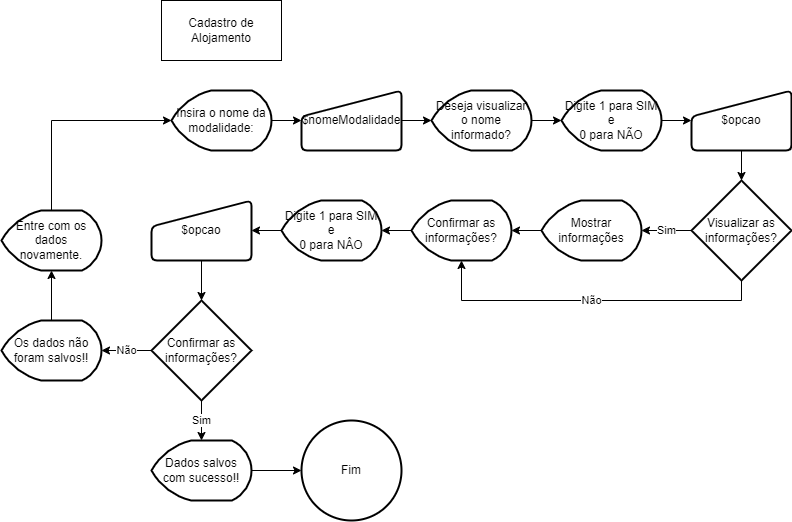

The diagram above was exported from draw.io. Its source (the exported page's mxGraphModel, read from the mxfile embedded in the PNG):
<mxGraphModel dx="1695" dy="450" grid="1" gridSize="10" guides="1" tooltips="1" connect="1" arrows="1" fold="1" page="1" pageScale="1" pageWidth="827" pageHeight="1169" math="0" shadow="0">
  <root>
    <mxCell id="0" />
    <mxCell id="1" parent="0" />
    <mxCell id="A7eHZYUAGorr7AJ-WEVH-1" value="Cadastro de Alojamento" style="rounded=0;whiteSpace=wrap;html=1;" vertex="1" parent="1">
      <mxGeometry x="30" y="30" width="120" height="60" as="geometry" />
    </mxCell>
    <mxCell id="A7eHZYUAGorr7AJ-WEVH-3" style="edgeStyle=orthogonalEdgeStyle;rounded=0;orthogonalLoop=1;jettySize=auto;html=1;exitX=1;exitY=0.5;exitDx=0;exitDy=0;exitPerimeter=0;" edge="1" parent="1" source="A7eHZYUAGorr7AJ-WEVH-2" target="A7eHZYUAGorr7AJ-WEVH-4">
      <mxGeometry relative="1" as="geometry">
        <mxPoint x="180" y="150" as="targetPoint" />
      </mxGeometry>
    </mxCell>
    <mxCell id="A7eHZYUAGorr7AJ-WEVH-2" value="Insira o nome da modalidade:" style="strokeWidth=2;html=1;shape=mxgraph.flowchart.display;whiteSpace=wrap;" vertex="1" parent="1">
      <mxGeometry x="40" y="120" width="100" height="60" as="geometry" />
    </mxCell>
    <mxCell id="A7eHZYUAGorr7AJ-WEVH-5" style="edgeStyle=orthogonalEdgeStyle;rounded=0;orthogonalLoop=1;jettySize=auto;html=1;exitX=1;exitY=0.5;exitDx=0;exitDy=0;" edge="1" parent="1" source="A7eHZYUAGorr7AJ-WEVH-4" target="A7eHZYUAGorr7AJ-WEVH-6">
      <mxGeometry relative="1" as="geometry">
        <mxPoint x="300" y="150" as="targetPoint" />
      </mxGeometry>
    </mxCell>
    <mxCell id="A7eHZYUAGorr7AJ-WEVH-4" value="$nomeModalidade" style="html=1;strokeWidth=2;shape=manualInput;whiteSpace=wrap;rounded=1;size=26;arcSize=11;" vertex="1" parent="1">
      <mxGeometry x="170" y="120" width="100" height="60" as="geometry" />
    </mxCell>
    <mxCell id="A7eHZYUAGorr7AJ-WEVH-7" style="edgeStyle=orthogonalEdgeStyle;rounded=0;orthogonalLoop=1;jettySize=auto;html=1;exitX=1;exitY=0.5;exitDx=0;exitDy=0;exitPerimeter=0;" edge="1" parent="1" source="A7eHZYUAGorr7AJ-WEVH-6" target="A7eHZYUAGorr7AJ-WEVH-8">
      <mxGeometry relative="1" as="geometry">
        <mxPoint x="440" y="150" as="targetPoint" />
      </mxGeometry>
    </mxCell>
    <mxCell id="A7eHZYUAGorr7AJ-WEVH-6" value="Deseja visualizar o nome informado?" style="strokeWidth=2;html=1;shape=mxgraph.flowchart.display;whiteSpace=wrap;" vertex="1" parent="1">
      <mxGeometry x="300" y="120" width="100" height="60" as="geometry" />
    </mxCell>
    <mxCell id="A7eHZYUAGorr7AJ-WEVH-9" style="edgeStyle=orthogonalEdgeStyle;rounded=0;orthogonalLoop=1;jettySize=auto;html=1;exitX=1;exitY=0.5;exitDx=0;exitDy=0;exitPerimeter=0;" edge="1" parent="1" source="A7eHZYUAGorr7AJ-WEVH-8" target="A7eHZYUAGorr7AJ-WEVH-10">
      <mxGeometry relative="1" as="geometry">
        <mxPoint x="570" y="150" as="targetPoint" />
      </mxGeometry>
    </mxCell>
    <mxCell id="A7eHZYUAGorr7AJ-WEVH-8" value="Digite 1 para SIM e&lt;br&gt;0 para NÃO" style="strokeWidth=2;html=1;shape=mxgraph.flowchart.display;whiteSpace=wrap;" vertex="1" parent="1">
      <mxGeometry x="430" y="120" width="100" height="60" as="geometry" />
    </mxCell>
    <mxCell id="A7eHZYUAGorr7AJ-WEVH-11" style="edgeStyle=orthogonalEdgeStyle;rounded=0;orthogonalLoop=1;jettySize=auto;html=1;exitX=0.5;exitY=1;exitDx=0;exitDy=0;" edge="1" parent="1" source="A7eHZYUAGorr7AJ-WEVH-10" target="A7eHZYUAGorr7AJ-WEVH-12">
      <mxGeometry relative="1" as="geometry">
        <mxPoint x="610" y="220" as="targetPoint" />
      </mxGeometry>
    </mxCell>
    <mxCell id="A7eHZYUAGorr7AJ-WEVH-10" value="$opcao" style="html=1;strokeWidth=2;shape=manualInput;whiteSpace=wrap;rounded=1;size=26;arcSize=11;" vertex="1" parent="1">
      <mxGeometry x="560" y="120" width="100" height="60" as="geometry" />
    </mxCell>
    <mxCell id="A7eHZYUAGorr7AJ-WEVH-13" value="Sim" style="edgeStyle=orthogonalEdgeStyle;rounded=0;orthogonalLoop=1;jettySize=auto;html=1;exitX=0;exitY=0.5;exitDx=0;exitDy=0;exitPerimeter=0;" edge="1" parent="1" source="A7eHZYUAGorr7AJ-WEVH-12" target="A7eHZYUAGorr7AJ-WEVH-14">
      <mxGeometry relative="1" as="geometry">
        <mxPoint x="520" y="260" as="targetPoint" />
      </mxGeometry>
    </mxCell>
    <mxCell id="A7eHZYUAGorr7AJ-WEVH-15" value="Não" style="edgeStyle=orthogonalEdgeStyle;rounded=0;orthogonalLoop=1;jettySize=auto;html=1;exitX=0.5;exitY=1;exitDx=0;exitDy=0;exitPerimeter=0;entryX=0.5;entryY=1;entryDx=0;entryDy=0;entryPerimeter=0;" edge="1" parent="1" source="A7eHZYUAGorr7AJ-WEVH-12" target="A7eHZYUAGorr7AJ-WEVH-17">
      <mxGeometry relative="1" as="geometry">
        <mxPoint x="610" y="360" as="targetPoint" />
      </mxGeometry>
    </mxCell>
    <mxCell id="A7eHZYUAGorr7AJ-WEVH-12" value="Visualizar as informações?" style="strokeWidth=2;html=1;shape=mxgraph.flowchart.decision;whiteSpace=wrap;" vertex="1" parent="1">
      <mxGeometry x="560" y="210" width="100" height="100" as="geometry" />
    </mxCell>
    <mxCell id="A7eHZYUAGorr7AJ-WEVH-16" style="edgeStyle=orthogonalEdgeStyle;rounded=0;orthogonalLoop=1;jettySize=auto;html=1;exitX=0;exitY=0.5;exitDx=0;exitDy=0;exitPerimeter=0;" edge="1" parent="1" source="A7eHZYUAGorr7AJ-WEVH-14" target="A7eHZYUAGorr7AJ-WEVH-17">
      <mxGeometry relative="1" as="geometry">
        <mxPoint x="370" y="260" as="targetPoint" />
      </mxGeometry>
    </mxCell>
    <mxCell id="A7eHZYUAGorr7AJ-WEVH-14" value="Mostrar informações" style="strokeWidth=2;html=1;shape=mxgraph.flowchart.display;whiteSpace=wrap;" vertex="1" parent="1">
      <mxGeometry x="410" y="230" width="100" height="60" as="geometry" />
    </mxCell>
    <mxCell id="A7eHZYUAGorr7AJ-WEVH-18" style="edgeStyle=orthogonalEdgeStyle;rounded=0;orthogonalLoop=1;jettySize=auto;html=1;exitX=0;exitY=0.5;exitDx=0;exitDy=0;exitPerimeter=0;" edge="1" parent="1" source="A7eHZYUAGorr7AJ-WEVH-17" target="A7eHZYUAGorr7AJ-WEVH-19">
      <mxGeometry relative="1" as="geometry">
        <mxPoint x="230" y="260" as="targetPoint" />
      </mxGeometry>
    </mxCell>
    <mxCell id="A7eHZYUAGorr7AJ-WEVH-17" value="Confirmar as informações?" style="strokeWidth=2;html=1;shape=mxgraph.flowchart.display;whiteSpace=wrap;" vertex="1" parent="1">
      <mxGeometry x="280" y="230" width="100" height="60" as="geometry" />
    </mxCell>
    <mxCell id="A7eHZYUAGorr7AJ-WEVH-20" style="edgeStyle=orthogonalEdgeStyle;rounded=0;orthogonalLoop=1;jettySize=auto;html=1;exitX=0;exitY=0.5;exitDx=0;exitDy=0;exitPerimeter=0;" edge="1" parent="1" source="A7eHZYUAGorr7AJ-WEVH-19" target="A7eHZYUAGorr7AJ-WEVH-21">
      <mxGeometry relative="1" as="geometry">
        <mxPoint x="130" y="260" as="targetPoint" />
      </mxGeometry>
    </mxCell>
    <mxCell id="A7eHZYUAGorr7AJ-WEVH-19" value="Digite 1 para SIM e&lt;br&gt;0 para NÂO" style="strokeWidth=2;html=1;shape=mxgraph.flowchart.display;whiteSpace=wrap;" vertex="1" parent="1">
      <mxGeometry x="150" y="230" width="100" height="60" as="geometry" />
    </mxCell>
    <mxCell id="A7eHZYUAGorr7AJ-WEVH-22" style="edgeStyle=orthogonalEdgeStyle;rounded=0;orthogonalLoop=1;jettySize=auto;html=1;exitX=0.5;exitY=1;exitDx=0;exitDy=0;" edge="1" parent="1" source="A7eHZYUAGorr7AJ-WEVH-21" target="A7eHZYUAGorr7AJ-WEVH-23">
      <mxGeometry relative="1" as="geometry">
        <mxPoint x="70" y="330" as="targetPoint" />
      </mxGeometry>
    </mxCell>
    <mxCell id="A7eHZYUAGorr7AJ-WEVH-21" value="$opcao" style="html=1;strokeWidth=2;shape=manualInput;whiteSpace=wrap;rounded=1;size=26;arcSize=11;" vertex="1" parent="1">
      <mxGeometry x="20" y="230" width="100" height="60" as="geometry" />
    </mxCell>
    <mxCell id="A7eHZYUAGorr7AJ-WEVH-24" value="Sim" style="edgeStyle=orthogonalEdgeStyle;rounded=0;orthogonalLoop=1;jettySize=auto;html=1;exitX=0.5;exitY=1;exitDx=0;exitDy=0;exitPerimeter=0;" edge="1" parent="1" source="A7eHZYUAGorr7AJ-WEVH-23" target="A7eHZYUAGorr7AJ-WEVH-25">
      <mxGeometry relative="1" as="geometry">
        <mxPoint x="70" y="470" as="targetPoint" />
      </mxGeometry>
    </mxCell>
    <mxCell id="A7eHZYUAGorr7AJ-WEVH-44" value="Não" style="edgeStyle=orthogonalEdgeStyle;rounded=0;orthogonalLoop=1;jettySize=auto;html=1;exitX=0;exitY=0.5;exitDx=0;exitDy=0;exitPerimeter=0;entryX=1;entryY=0.5;entryDx=0;entryDy=0;entryPerimeter=0;" edge="1" parent="1" source="A7eHZYUAGorr7AJ-WEVH-23" target="A7eHZYUAGorr7AJ-WEVH-42">
      <mxGeometry relative="1" as="geometry">
        <mxPoint x="-30" y="380" as="targetPoint" />
      </mxGeometry>
    </mxCell>
    <mxCell id="A7eHZYUAGorr7AJ-WEVH-23" value="Confirmar as informações?" style="strokeWidth=2;html=1;shape=mxgraph.flowchart.decision;whiteSpace=wrap;" vertex="1" parent="1">
      <mxGeometry x="20" y="330" width="100" height="100" as="geometry" />
    </mxCell>
    <mxCell id="A7eHZYUAGorr7AJ-WEVH-31" style="edgeStyle=orthogonalEdgeStyle;rounded=0;orthogonalLoop=1;jettySize=auto;html=1;exitX=1;exitY=0.5;exitDx=0;exitDy=0;exitPerimeter=0;entryX=0;entryY=0.5;entryDx=0;entryDy=0;entryPerimeter=0;" edge="1" parent="1" source="A7eHZYUAGorr7AJ-WEVH-25" target="A7eHZYUAGorr7AJ-WEVH-39">
      <mxGeometry relative="1" as="geometry">
        <mxPoint x="160" y="500" as="targetPoint" />
      </mxGeometry>
    </mxCell>
    <mxCell id="A7eHZYUAGorr7AJ-WEVH-25" value="Dados salvos com sucesso!!" style="strokeWidth=2;html=1;shape=mxgraph.flowchart.display;whiteSpace=wrap;" vertex="1" parent="1">
      <mxGeometry x="20" y="470" width="100" height="60" as="geometry" />
    </mxCell>
    <mxCell id="A7eHZYUAGorr7AJ-WEVH-39" value="Fim" style="strokeWidth=2;html=1;shape=mxgraph.flowchart.start_2;whiteSpace=wrap;" vertex="1" parent="1">
      <mxGeometry x="170" y="450" width="100" height="100" as="geometry" />
    </mxCell>
    <mxCell id="A7eHZYUAGorr7AJ-WEVH-45" style="edgeStyle=orthogonalEdgeStyle;rounded=0;orthogonalLoop=1;jettySize=auto;html=1;exitX=0.5;exitY=0;exitDx=0;exitDy=0;exitPerimeter=0;" edge="1" parent="1" source="A7eHZYUAGorr7AJ-WEVH-42" target="A7eHZYUAGorr7AJ-WEVH-46">
      <mxGeometry relative="1" as="geometry">
        <mxPoint x="-80" y="300" as="targetPoint" />
      </mxGeometry>
    </mxCell>
    <mxCell id="A7eHZYUAGorr7AJ-WEVH-42" value="Os dados não foram salvos!!" style="strokeWidth=2;html=1;shape=mxgraph.flowchart.display;whiteSpace=wrap;" vertex="1" parent="1">
      <mxGeometry x="-130" y="350" width="100" height="60" as="geometry" />
    </mxCell>
    <mxCell id="A7eHZYUAGorr7AJ-WEVH-47" style="edgeStyle=orthogonalEdgeStyle;rounded=0;orthogonalLoop=1;jettySize=auto;html=1;exitX=0.5;exitY=0;exitDx=0;exitDy=0;exitPerimeter=0;entryX=0;entryY=0.5;entryDx=0;entryDy=0;entryPerimeter=0;" edge="1" parent="1" source="A7eHZYUAGorr7AJ-WEVH-46" target="A7eHZYUAGorr7AJ-WEVH-2">
      <mxGeometry relative="1" as="geometry" />
    </mxCell>
    <mxCell id="A7eHZYUAGorr7AJ-WEVH-46" value="Entre com os dados novamente." style="strokeWidth=2;html=1;shape=mxgraph.flowchart.display;whiteSpace=wrap;" vertex="1" parent="1">
      <mxGeometry x="-130" y="240" width="100" height="60" as="geometry" />
    </mxCell>
  </root>
</mxGraphModel>